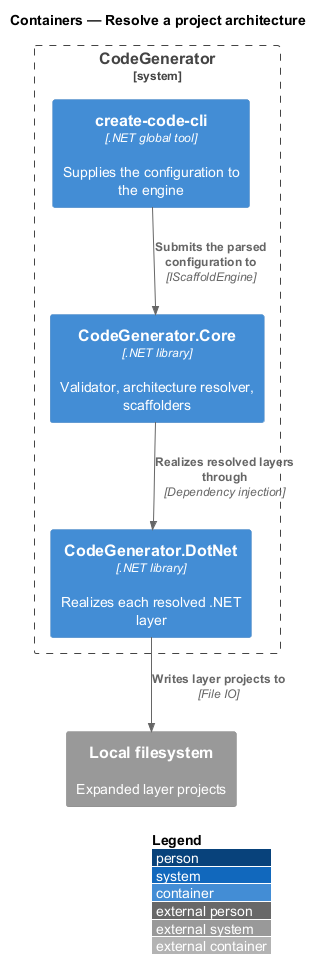

The diagram above was rendered by PlantUML. Its source (embedded in the PNG):
@startuml
!include <C4/C4_Container>
LAYOUT_WITH_LEGEND()
title Containers — Resolve a project architecture

System_Boundary(codegen, "CodeGenerator") {
  Container(cli, "create-code-cli", ".NET global tool", "Supplies the configuration to the engine")
  Container(core, "CodeGenerator.Core", ".NET library", "Validator, architecture resolver, scaffolders")
  Container(dotnet, "CodeGenerator.DotNet", ".NET library", "Realizes each resolved .NET layer")
}
System_Ext(fs, "Local filesystem", "Expanded layer projects")

Rel(cli, core, "Submits the parsed configuration to", "IScaffoldEngine")
Rel(core, dotnet, "Realizes resolved layers through", "Dependency injection")
Rel(dotnet, fs, "Writes layer projects to", "File IO")
@enduml